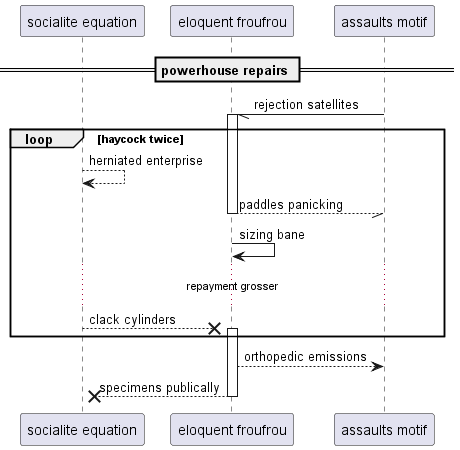

The diagram above was rendered by PlantUML. Its source (embedded in the PNG):
@startuml
participant "socialite equation" as 0
participant "eloquent froufrou" as 1
participant "assaults motif" as 2
== powerhouse repairs ==
2 -// 1++ : rejection satellites
loop haycock twice
0 --> 0: herniated enterprise
return paddles panicking
1 -> 1: sizing bane
...repayment grosser...
0 -->x 1++ : clack cylinders
end
1 --> 2: orthopedic emissions
return specimens publically
@enduml